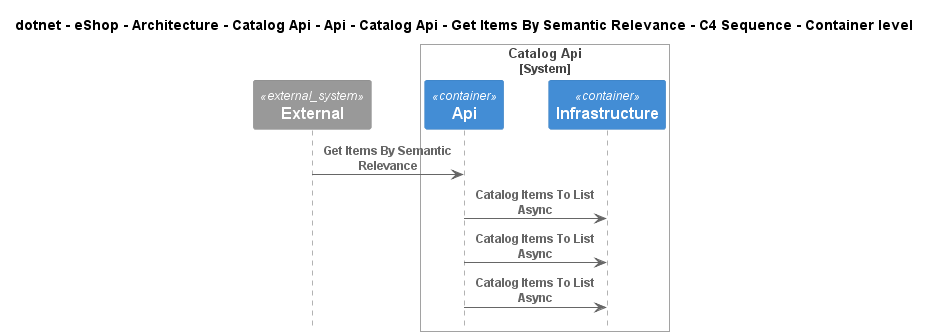

The diagram above was rendered by PlantUML. Its source (embedded in the PNG):
@startuml
!pragma layout smetana
!include ..\..\..\..\..\..\..\..\..\..\..\.c4s\C4_Sequence.puml

title dotnet - eShop - Architecture - Catalog Api - Api - Catalog Api - Get Items By Semantic Relevance - C4 Sequence - Container level

System_Ext(C4InterFlow.SoftwareSystems.ExternalSystem, "External", "")

System_Boundary(dotnet.eShop.Architecture.SoftwareSystems.CatalogApi, "Catalog Api")
    Container(dotnet.eShop.Architecture.SoftwareSystems.CatalogApi.Containers.Api, "Api", "", "")
    Container(dotnet.eShop.Architecture.SoftwareSystems.CatalogApi.Containers.Infrastructure, "Infrastructure", "", "")
Boundary_End()

Rel(C4InterFlow.SoftwareSystems.ExternalSystem, dotnet.eShop.Architecture.SoftwareSystems.CatalogApi.Containers.Api, "Get Items By Semantic Relevance")
Rel(dotnet.eShop.Architecture.SoftwareSystems.CatalogApi.Containers.Api, dotnet.eShop.Architecture.SoftwareSystems.CatalogApi.Containers.Infrastructure, "Catalog Items To List Async")
Rel(dotnet.eShop.Architecture.SoftwareSystems.CatalogApi.Containers.Api, dotnet.eShop.Architecture.SoftwareSystems.CatalogApi.Containers.Infrastructure, "Catalog Items To List Async")
Rel(dotnet.eShop.Architecture.SoftwareSystems.CatalogApi.Containers.Api, dotnet.eShop.Architecture.SoftwareSystems.CatalogApi.Containers.Infrastructure, "Catalog Items To List Async")


@enduml